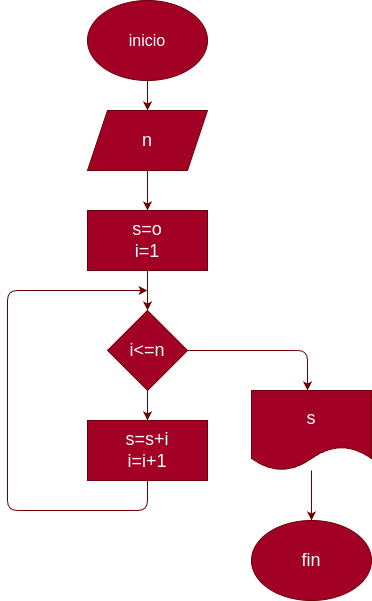

The diagram above was exported from draw.io. Its source (the exported page's mxGraphModel, read from the mxfile embedded in the PNG):
<mxGraphModel dx="662" dy="461" grid="1" gridSize="10" guides="1" tooltips="1" connect="1" arrows="1" fold="1" page="1" pageScale="1" pageWidth="827" pageHeight="1169" math="0" shadow="0">
  <root>
    <mxCell id="0" />
    <mxCell id="1" parent="0" />
    <mxCell id="4" style="edgeStyle=none;html=1;entryX=0.5;entryY=0;entryDx=0;entryDy=0;fontSize=18;fillColor=#a20025;strokeColor=#6F0000;" edge="1" parent="1" source="2" target="3">
      <mxGeometry relative="1" as="geometry" />
    </mxCell>
    <mxCell id="2" value="&lt;font size=&quot;3&quot;&gt;inicio&lt;/font&gt;" style="ellipse;whiteSpace=wrap;html=1;fillColor=#a20025;fontColor=#ffffff;strokeColor=#6F0000;" vertex="1" parent="1">
      <mxGeometry x="250" y="20" width="120" height="80" as="geometry" />
    </mxCell>
    <mxCell id="5" style="edgeStyle=none;html=1;fontSize=18;fillColor=#a20025;strokeColor=#6F0000;" edge="1" parent="1" source="3">
      <mxGeometry relative="1" as="geometry">
        <mxPoint x="310" y="230" as="targetPoint" />
      </mxGeometry>
    </mxCell>
    <mxCell id="3" value="n" style="shape=parallelogram;perimeter=parallelogramPerimeter;whiteSpace=wrap;html=1;fixedSize=1;fontSize=18;fillColor=#a20025;fontColor=#ffffff;strokeColor=#6F0000;" vertex="1" parent="1">
      <mxGeometry x="250" y="130" width="120" height="60" as="geometry" />
    </mxCell>
    <mxCell id="7" style="edgeStyle=none;html=1;fontSize=18;fillColor=#a20025;strokeColor=#6F0000;" edge="1" parent="1" source="6">
      <mxGeometry relative="1" as="geometry">
        <mxPoint x="310" y="330" as="targetPoint" />
      </mxGeometry>
    </mxCell>
    <mxCell id="6" value="s=o&lt;br&gt;i=1" style="rounded=0;whiteSpace=wrap;html=1;fontSize=18;fillColor=#a20025;fontColor=#ffffff;strokeColor=#6F0000;" vertex="1" parent="1">
      <mxGeometry x="250" y="230" width="120" height="60" as="geometry" />
    </mxCell>
    <mxCell id="10" style="edgeStyle=none;html=1;fontSize=18;fillColor=#a20025;strokeColor=#6F0000;" edge="1" parent="1" source="8" target="9">
      <mxGeometry relative="1" as="geometry" />
    </mxCell>
    <mxCell id="12" style="edgeStyle=none;html=1;fontSize=18;fillColor=#a20025;strokeColor=#6F0000;" edge="1" parent="1" source="8">
      <mxGeometry relative="1" as="geometry">
        <mxPoint x="470" y="410" as="targetPoint" />
        <Array as="points">
          <mxPoint x="470" y="370" />
        </Array>
      </mxGeometry>
    </mxCell>
    <mxCell id="8" value="i&amp;lt;=n" style="rhombus;whiteSpace=wrap;html=1;fontSize=18;fillColor=#a20025;fontColor=#ffffff;strokeColor=#6F0000;" vertex="1" parent="1">
      <mxGeometry x="270" y="330" width="80" height="80" as="geometry" />
    </mxCell>
    <mxCell id="11" style="edgeStyle=none;html=1;fontSize=18;fillColor=#a20025;strokeColor=#6F0000;" edge="1" parent="1" source="9">
      <mxGeometry relative="1" as="geometry">
        <mxPoint x="310" y="310" as="targetPoint" />
        <Array as="points">
          <mxPoint x="310" y="530" />
          <mxPoint x="170" y="530" />
          <mxPoint x="170" y="310" />
        </Array>
      </mxGeometry>
    </mxCell>
    <mxCell id="9" value="s=s+i&lt;br&gt;i=i+1" style="rounded=0;whiteSpace=wrap;html=1;fontSize=18;fillColor=#a20025;fontColor=#ffffff;strokeColor=#6F0000;" vertex="1" parent="1">
      <mxGeometry x="250" y="440" width="120" height="60" as="geometry" />
    </mxCell>
    <mxCell id="14" style="edgeStyle=none;html=1;fontSize=18;fillColor=#a20025;strokeColor=#6F0000;" edge="1" parent="1" source="13">
      <mxGeometry relative="1" as="geometry">
        <mxPoint x="474" y="540" as="targetPoint" />
      </mxGeometry>
    </mxCell>
    <mxCell id="13" value="s" style="shape=document;whiteSpace=wrap;html=1;boundedLbl=1;fontSize=18;fillColor=#a20025;fontColor=#ffffff;strokeColor=#6F0000;" vertex="1" parent="1">
      <mxGeometry x="414" y="410" width="120" height="80" as="geometry" />
    </mxCell>
    <mxCell id="15" value="fin" style="ellipse;whiteSpace=wrap;html=1;fontSize=18;fillColor=#a20025;fontColor=#ffffff;strokeColor=#6F0000;" vertex="1" parent="1">
      <mxGeometry x="414" y="540" width="120" height="80" as="geometry" />
    </mxCell>
  </root>
</mxGraphModel>